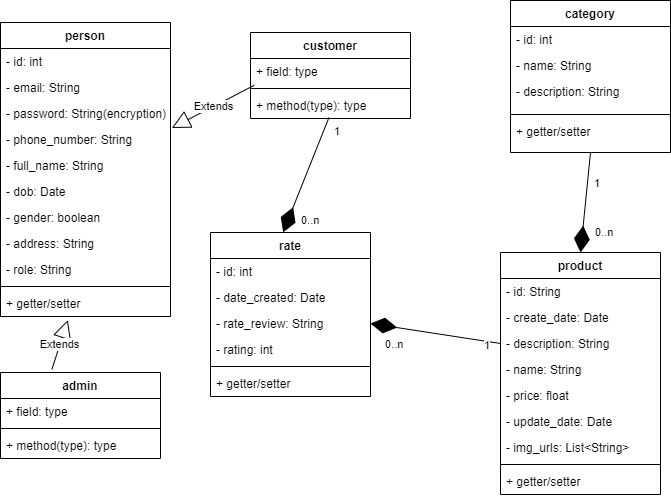

The diagram above was exported from draw.io. Its source (the exported page's mxGraphModel, read from the mxfile embedded in the PNG):
<mxGraphModel dx="1021" dy="529" grid="1" gridSize="10" guides="1" tooltips="1" connect="1" arrows="1" fold="1" page="1" pageScale="1" pageWidth="827" pageHeight="1169" math="0" shadow="0">
  <root>
    <mxCell id="WIyWlLk6GJQsqaUBKTNV-0" />
    <mxCell id="WIyWlLk6GJQsqaUBKTNV-1" parent="WIyWlLk6GJQsqaUBKTNV-0" />
    <mxCell id="zkfFHV4jXpPFQw0GAbJ--0" value="person" style="swimlane;fontStyle=1;align=center;verticalAlign=top;childLayout=stackLayout;horizontal=1;startSize=26;horizontalStack=0;resizeParent=1;resizeLast=0;collapsible=1;marginBottom=0;rounded=0;shadow=0;strokeWidth=1;" parent="WIyWlLk6GJQsqaUBKTNV-1" vertex="1">
      <mxGeometry x="20" y="80" width="170" height="294" as="geometry">
        <mxRectangle x="230" y="140" width="160" height="26" as="alternateBounds" />
      </mxGeometry>
    </mxCell>
    <mxCell id="zkfFHV4jXpPFQw0GAbJ--1" value="- id: int" style="text;align=left;verticalAlign=top;spacingLeft=4;spacingRight=4;overflow=hidden;rotatable=0;points=[[0,0.5],[1,0.5]];portConstraint=eastwest;" parent="zkfFHV4jXpPFQw0GAbJ--0" vertex="1">
      <mxGeometry y="26" width="170" height="26" as="geometry" />
    </mxCell>
    <mxCell id="zkfFHV4jXpPFQw0GAbJ--3" value="- email: String" style="text;align=left;verticalAlign=top;spacingLeft=4;spacingRight=4;overflow=hidden;rotatable=0;points=[[0,0.5],[1,0.5]];portConstraint=eastwest;rounded=0;shadow=0;html=0;" parent="zkfFHV4jXpPFQw0GAbJ--0" vertex="1">
      <mxGeometry y="52" width="170" height="26" as="geometry" />
    </mxCell>
    <mxCell id="suU4vKE5xFXJwDBZi7fd-34" value="- password: String(encryption)" style="text;strokeColor=none;fillColor=none;align=left;verticalAlign=top;spacingLeft=4;spacingRight=4;overflow=hidden;rotatable=0;points=[[0,0.5],[1,0.5]];portConstraint=eastwest;" parent="zkfFHV4jXpPFQw0GAbJ--0" vertex="1">
      <mxGeometry y="78" width="170" height="26" as="geometry" />
    </mxCell>
    <mxCell id="zkfFHV4jXpPFQw0GAbJ--2" value="- phone_number: String" style="text;align=left;verticalAlign=top;spacingLeft=4;spacingRight=4;overflow=hidden;rotatable=0;points=[[0,0.5],[1,0.5]];portConstraint=eastwest;rounded=0;shadow=0;html=0;" parent="zkfFHV4jXpPFQw0GAbJ--0" vertex="1">
      <mxGeometry y="104" width="170" height="26" as="geometry" />
    </mxCell>
    <mxCell id="suU4vKE5xFXJwDBZi7fd-30" value="- full_name: String" style="text;strokeColor=none;fillColor=none;align=left;verticalAlign=top;spacingLeft=4;spacingRight=4;overflow=hidden;rotatable=0;points=[[0,0.5],[1,0.5]];portConstraint=eastwest;" parent="zkfFHV4jXpPFQw0GAbJ--0" vertex="1">
      <mxGeometry y="130" width="170" height="26" as="geometry" />
    </mxCell>
    <mxCell id="suU4vKE5xFXJwDBZi7fd-31" value="- dob: Date" style="text;strokeColor=none;fillColor=none;align=left;verticalAlign=top;spacingLeft=4;spacingRight=4;overflow=hidden;rotatable=0;points=[[0,0.5],[1,0.5]];portConstraint=eastwest;" parent="zkfFHV4jXpPFQw0GAbJ--0" vertex="1">
      <mxGeometry y="156" width="170" height="26" as="geometry" />
    </mxCell>
    <mxCell id="suU4vKE5xFXJwDBZi7fd-32" value="- gender: boolean" style="text;strokeColor=none;fillColor=none;align=left;verticalAlign=top;spacingLeft=4;spacingRight=4;overflow=hidden;rotatable=0;points=[[0,0.5],[1,0.5]];portConstraint=eastwest;" parent="zkfFHV4jXpPFQw0GAbJ--0" vertex="1">
      <mxGeometry y="182" width="170" height="26" as="geometry" />
    </mxCell>
    <mxCell id="suU4vKE5xFXJwDBZi7fd-33" value="- address: String" style="text;strokeColor=none;fillColor=none;align=left;verticalAlign=top;spacingLeft=4;spacingRight=4;overflow=hidden;rotatable=0;points=[[0,0.5],[1,0.5]];portConstraint=eastwest;" parent="zkfFHV4jXpPFQw0GAbJ--0" vertex="1">
      <mxGeometry y="208" width="170" height="26" as="geometry" />
    </mxCell>
    <mxCell id="WiNd8VqiCLBvEdgk1Y_d-0" value="- role: String" style="text;strokeColor=none;fillColor=none;align=left;verticalAlign=top;spacingLeft=4;spacingRight=4;overflow=hidden;rotatable=0;points=[[0,0.5],[1,0.5]];portConstraint=eastwest;" vertex="1" parent="zkfFHV4jXpPFQw0GAbJ--0">
      <mxGeometry y="234" width="170" height="26" as="geometry" />
    </mxCell>
    <mxCell id="zkfFHV4jXpPFQw0GAbJ--4" value="" style="line;html=1;strokeWidth=1;align=left;verticalAlign=middle;spacingTop=-1;spacingLeft=3;spacingRight=3;rotatable=0;labelPosition=right;points=[];portConstraint=eastwest;" parent="zkfFHV4jXpPFQw0GAbJ--0" vertex="1">
      <mxGeometry y="260" width="170" height="8" as="geometry" />
    </mxCell>
    <mxCell id="suU4vKE5xFXJwDBZi7fd-17" value="+ getter/setter" style="text;strokeColor=none;fillColor=none;align=left;verticalAlign=top;spacingLeft=4;spacingRight=4;overflow=hidden;rotatable=0;points=[[0,0.5],[1,0.5]];portConstraint=eastwest;" parent="zkfFHV4jXpPFQw0GAbJ--0" vertex="1">
      <mxGeometry y="268" width="170" height="26" as="geometry" />
    </mxCell>
    <mxCell id="zkfFHV4jXpPFQw0GAbJ--6" value="rate" style="swimlane;fontStyle=1;align=center;verticalAlign=top;childLayout=stackLayout;horizontal=1;startSize=26;horizontalStack=0;resizeParent=1;resizeLast=0;collapsible=1;marginBottom=0;rounded=0;shadow=0;strokeWidth=1;" parent="WIyWlLk6GJQsqaUBKTNV-1" vertex="1">
      <mxGeometry x="230" y="290" width="160" height="164" as="geometry">
        <mxRectangle x="130" y="380" width="160" height="26" as="alternateBounds" />
      </mxGeometry>
    </mxCell>
    <mxCell id="zkfFHV4jXpPFQw0GAbJ--7" value="- id: int" style="text;align=left;verticalAlign=top;spacingLeft=4;spacingRight=4;overflow=hidden;rotatable=0;points=[[0,0.5],[1,0.5]];portConstraint=eastwest;" parent="zkfFHV4jXpPFQw0GAbJ--6" vertex="1">
      <mxGeometry y="26" width="160" height="26" as="geometry" />
    </mxCell>
    <mxCell id="zkfFHV4jXpPFQw0GAbJ--8" value="- date_created: Date" style="text;align=left;verticalAlign=top;spacingLeft=4;spacingRight=4;overflow=hidden;rotatable=0;points=[[0,0.5],[1,0.5]];portConstraint=eastwest;rounded=0;shadow=0;html=0;" parent="zkfFHV4jXpPFQw0GAbJ--6" vertex="1">
      <mxGeometry y="52" width="160" height="26" as="geometry" />
    </mxCell>
    <mxCell id="suU4vKE5xFXJwDBZi7fd-11" value="- rate_review: String" style="text;strokeColor=none;fillColor=none;align=left;verticalAlign=top;spacingLeft=4;spacingRight=4;overflow=hidden;rotatable=0;points=[[0,0.5],[1,0.5]];portConstraint=eastwest;" parent="zkfFHV4jXpPFQw0GAbJ--6" vertex="1">
      <mxGeometry y="78" width="160" height="26" as="geometry" />
    </mxCell>
    <mxCell id="suU4vKE5xFXJwDBZi7fd-16" value="- rating: int" style="text;strokeColor=none;fillColor=none;align=left;verticalAlign=top;spacingLeft=4;spacingRight=4;overflow=hidden;rotatable=0;points=[[0,0.5],[1,0.5]];portConstraint=eastwest;" parent="zkfFHV4jXpPFQw0GAbJ--6" vertex="1">
      <mxGeometry y="104" width="160" height="26" as="geometry" />
    </mxCell>
    <mxCell id="zkfFHV4jXpPFQw0GAbJ--9" value="" style="line;html=1;strokeWidth=1;align=left;verticalAlign=middle;spacingTop=-1;spacingLeft=3;spacingRight=3;rotatable=0;labelPosition=right;points=[];portConstraint=eastwest;" parent="zkfFHV4jXpPFQw0GAbJ--6" vertex="1">
      <mxGeometry y="130" width="160" height="8" as="geometry" />
    </mxCell>
    <mxCell id="suU4vKE5xFXJwDBZi7fd-15" value="+ getter/setter" style="text;strokeColor=none;fillColor=none;align=left;verticalAlign=top;spacingLeft=4;spacingRight=4;overflow=hidden;rotatable=0;points=[[0,0.5],[1,0.5]];portConstraint=eastwest;" parent="zkfFHV4jXpPFQw0GAbJ--6" vertex="1">
      <mxGeometry y="138" width="160" height="26" as="geometry" />
    </mxCell>
    <mxCell id="zkfFHV4jXpPFQw0GAbJ--13" value="category" style="swimlane;fontStyle=1;align=center;verticalAlign=top;childLayout=stackLayout;horizontal=1;startSize=26;horizontalStack=0;resizeParent=1;resizeLast=0;collapsible=1;marginBottom=0;rounded=0;shadow=0;strokeWidth=1;" parent="WIyWlLk6GJQsqaUBKTNV-1" vertex="1">
      <mxGeometry x="530" y="58" width="160" height="152" as="geometry">
        <mxRectangle x="340" y="380" width="170" height="26" as="alternateBounds" />
      </mxGeometry>
    </mxCell>
    <mxCell id="zkfFHV4jXpPFQw0GAbJ--14" value="- id: int" style="text;align=left;verticalAlign=top;spacingLeft=4;spacingRight=4;overflow=hidden;rotatable=0;points=[[0,0.5],[1,0.5]];portConstraint=eastwest;" parent="zkfFHV4jXpPFQw0GAbJ--13" vertex="1">
      <mxGeometry y="26" width="160" height="26" as="geometry" />
    </mxCell>
    <mxCell id="suU4vKE5xFXJwDBZi7fd-4" value="- name: String" style="text;strokeColor=none;fillColor=none;align=left;verticalAlign=top;spacingLeft=4;spacingRight=4;overflow=hidden;rotatable=0;points=[[0,0.5],[1,0.5]];portConstraint=eastwest;" parent="zkfFHV4jXpPFQw0GAbJ--13" vertex="1">
      <mxGeometry y="52" width="160" height="26" as="geometry" />
    </mxCell>
    <mxCell id="suU4vKE5xFXJwDBZi7fd-6" value="- description: String" style="text;strokeColor=none;fillColor=none;align=left;verticalAlign=top;spacingLeft=4;spacingRight=4;overflow=hidden;rotatable=0;points=[[0,0.5],[1,0.5]];portConstraint=eastwest;" parent="zkfFHV4jXpPFQw0GAbJ--13" vertex="1">
      <mxGeometry y="78" width="160" height="32" as="geometry" />
    </mxCell>
    <mxCell id="suU4vKE5xFXJwDBZi7fd-7" value="" style="line;html=1;strokeWidth=1;align=left;verticalAlign=middle;spacingTop=-1;spacingLeft=3;spacingRight=3;rotatable=0;labelPosition=right;points=[];portConstraint=eastwest;" parent="zkfFHV4jXpPFQw0GAbJ--13" vertex="1">
      <mxGeometry y="110" width="160" height="8" as="geometry" />
    </mxCell>
    <mxCell id="suU4vKE5xFXJwDBZi7fd-14" value="+ getter/setter" style="text;strokeColor=none;fillColor=none;align=left;verticalAlign=top;spacingLeft=4;spacingRight=4;overflow=hidden;rotatable=0;points=[[0,0.5],[1,0.5]];portConstraint=eastwest;" parent="zkfFHV4jXpPFQw0GAbJ--13" vertex="1">
      <mxGeometry y="118" width="160" height="26" as="geometry" />
    </mxCell>
    <mxCell id="zkfFHV4jXpPFQw0GAbJ--17" value="product" style="swimlane;fontStyle=1;align=center;verticalAlign=top;childLayout=stackLayout;horizontal=1;startSize=26;horizontalStack=0;resizeParent=1;resizeLast=0;collapsible=1;marginBottom=0;rounded=0;shadow=0;strokeWidth=1;" parent="WIyWlLk6GJQsqaUBKTNV-1" vertex="1">
      <mxGeometry x="520" y="310" width="160" height="242" as="geometry">
        <mxRectangle x="550" y="140" width="160" height="26" as="alternateBounds" />
      </mxGeometry>
    </mxCell>
    <mxCell id="zkfFHV4jXpPFQw0GAbJ--18" value="- id: String" style="text;align=left;verticalAlign=top;spacingLeft=4;spacingRight=4;overflow=hidden;rotatable=0;points=[[0,0.5],[1,0.5]];portConstraint=eastwest;" parent="zkfFHV4jXpPFQw0GAbJ--17" vertex="1">
      <mxGeometry y="26" width="160" height="26" as="geometry" />
    </mxCell>
    <mxCell id="zkfFHV4jXpPFQw0GAbJ--19" value="- create_date: Date" style="text;align=left;verticalAlign=top;spacingLeft=4;spacingRight=4;overflow=hidden;rotatable=0;points=[[0,0.5],[1,0.5]];portConstraint=eastwest;rounded=0;shadow=0;html=0;" parent="zkfFHV4jXpPFQw0GAbJ--17" vertex="1">
      <mxGeometry y="52" width="160" height="26" as="geometry" />
    </mxCell>
    <mxCell id="zkfFHV4jXpPFQw0GAbJ--20" value="- description: String" style="text;align=left;verticalAlign=top;spacingLeft=4;spacingRight=4;overflow=hidden;rotatable=0;points=[[0,0.5],[1,0.5]];portConstraint=eastwest;rounded=0;shadow=0;html=0;" parent="zkfFHV4jXpPFQw0GAbJ--17" vertex="1">
      <mxGeometry y="78" width="160" height="26" as="geometry" />
    </mxCell>
    <mxCell id="zkfFHV4jXpPFQw0GAbJ--21" value="- name: String" style="text;align=left;verticalAlign=top;spacingLeft=4;spacingRight=4;overflow=hidden;rotatable=0;points=[[0,0.5],[1,0.5]];portConstraint=eastwest;rounded=0;shadow=0;html=0;" parent="zkfFHV4jXpPFQw0GAbJ--17" vertex="1">
      <mxGeometry y="104" width="160" height="26" as="geometry" />
    </mxCell>
    <mxCell id="zkfFHV4jXpPFQw0GAbJ--22" value="- price: float" style="text;align=left;verticalAlign=top;spacingLeft=4;spacingRight=4;overflow=hidden;rotatable=0;points=[[0,0.5],[1,0.5]];portConstraint=eastwest;rounded=0;shadow=0;html=0;" parent="zkfFHV4jXpPFQw0GAbJ--17" vertex="1">
      <mxGeometry y="130" width="160" height="26" as="geometry" />
    </mxCell>
    <mxCell id="suU4vKE5xFXJwDBZi7fd-8" value="- update_date: Date" style="text;strokeColor=none;fillColor=none;align=left;verticalAlign=top;spacingLeft=4;spacingRight=4;overflow=hidden;rotatable=0;points=[[0,0.5],[1,0.5]];portConstraint=eastwest;" parent="zkfFHV4jXpPFQw0GAbJ--17" vertex="1">
      <mxGeometry y="156" width="160" height="26" as="geometry" />
    </mxCell>
    <mxCell id="suU4vKE5xFXJwDBZi7fd-9" value="- img_urls: List&lt;String&gt;" style="text;strokeColor=none;fillColor=none;align=left;verticalAlign=top;spacingLeft=4;spacingRight=4;overflow=hidden;rotatable=0;points=[[0,0.5],[1,0.5]];portConstraint=eastwest;" parent="zkfFHV4jXpPFQw0GAbJ--17" vertex="1">
      <mxGeometry y="182" width="160" height="26" as="geometry" />
    </mxCell>
    <mxCell id="zkfFHV4jXpPFQw0GAbJ--23" value="" style="line;html=1;strokeWidth=1;align=left;verticalAlign=middle;spacingTop=-1;spacingLeft=3;spacingRight=3;rotatable=0;labelPosition=right;points=[];portConstraint=eastwest;" parent="zkfFHV4jXpPFQw0GAbJ--17" vertex="1">
      <mxGeometry y="208" width="160" height="8" as="geometry" />
    </mxCell>
    <mxCell id="suU4vKE5xFXJwDBZi7fd-13" value="+ getter/setter" style="text;strokeColor=none;fillColor=none;align=left;verticalAlign=top;spacingLeft=4;spacingRight=4;overflow=hidden;rotatable=0;points=[[0,0.5],[1,0.5]];portConstraint=eastwest;" parent="zkfFHV4jXpPFQw0GAbJ--17" vertex="1">
      <mxGeometry y="216" width="160" height="26" as="geometry" />
    </mxCell>
    <mxCell id="suU4vKE5xFXJwDBZi7fd-22" value="admin" style="swimlane;fontStyle=1;align=center;verticalAlign=top;childLayout=stackLayout;horizontal=1;startSize=26;horizontalStack=0;resizeParent=1;resizeParentMax=0;resizeLast=0;collapsible=1;marginBottom=0;" parent="WIyWlLk6GJQsqaUBKTNV-1" vertex="1">
      <mxGeometry x="20" y="430" width="160" height="86" as="geometry" />
    </mxCell>
    <mxCell id="suU4vKE5xFXJwDBZi7fd-23" value="+ field: type" style="text;strokeColor=none;fillColor=none;align=left;verticalAlign=top;spacingLeft=4;spacingRight=4;overflow=hidden;rotatable=0;points=[[0,0.5],[1,0.5]];portConstraint=eastwest;" parent="suU4vKE5xFXJwDBZi7fd-22" vertex="1">
      <mxGeometry y="26" width="160" height="26" as="geometry" />
    </mxCell>
    <mxCell id="suU4vKE5xFXJwDBZi7fd-24" value="" style="line;strokeWidth=1;fillColor=none;align=left;verticalAlign=middle;spacingTop=-1;spacingLeft=3;spacingRight=3;rotatable=0;labelPosition=right;points=[];portConstraint=eastwest;" parent="suU4vKE5xFXJwDBZi7fd-22" vertex="1">
      <mxGeometry y="52" width="160" height="8" as="geometry" />
    </mxCell>
    <mxCell id="suU4vKE5xFXJwDBZi7fd-25" value="+ method(type): type" style="text;strokeColor=none;fillColor=none;align=left;verticalAlign=top;spacingLeft=4;spacingRight=4;overflow=hidden;rotatable=0;points=[[0,0.5],[1,0.5]];portConstraint=eastwest;" parent="suU4vKE5xFXJwDBZi7fd-22" vertex="1">
      <mxGeometry y="60" width="160" height="26" as="geometry" />
    </mxCell>
    <mxCell id="suU4vKE5xFXJwDBZi7fd-26" value="customer" style="swimlane;fontStyle=1;align=center;verticalAlign=top;childLayout=stackLayout;horizontal=1;startSize=26;horizontalStack=0;resizeParent=1;resizeParentMax=0;resizeLast=0;collapsible=1;marginBottom=0;" parent="WIyWlLk6GJQsqaUBKTNV-1" vertex="1">
      <mxGeometry x="270" y="90" width="160" height="86" as="geometry" />
    </mxCell>
    <mxCell id="suU4vKE5xFXJwDBZi7fd-27" value="+ field: type" style="text;strokeColor=none;fillColor=none;align=left;verticalAlign=top;spacingLeft=4;spacingRight=4;overflow=hidden;rotatable=0;points=[[0,0.5],[1,0.5]];portConstraint=eastwest;" parent="suU4vKE5xFXJwDBZi7fd-26" vertex="1">
      <mxGeometry y="26" width="160" height="26" as="geometry" />
    </mxCell>
    <mxCell id="suU4vKE5xFXJwDBZi7fd-28" value="" style="line;strokeWidth=1;fillColor=none;align=left;verticalAlign=middle;spacingTop=-1;spacingLeft=3;spacingRight=3;rotatable=0;labelPosition=right;points=[];portConstraint=eastwest;" parent="suU4vKE5xFXJwDBZi7fd-26" vertex="1">
      <mxGeometry y="52" width="160" height="8" as="geometry" />
    </mxCell>
    <mxCell id="suU4vKE5xFXJwDBZi7fd-29" value="+ method(type): type" style="text;strokeColor=none;fillColor=none;align=left;verticalAlign=top;spacingLeft=4;spacingRight=4;overflow=hidden;rotatable=0;points=[[0,0.5],[1,0.5]];portConstraint=eastwest;" parent="suU4vKE5xFXJwDBZi7fd-26" vertex="1">
      <mxGeometry y="60" width="160" height="26" as="geometry" />
    </mxCell>
    <mxCell id="suU4vKE5xFXJwDBZi7fd-35" value="Extends" style="endArrow=block;endSize=16;endFill=0;html=1;rounded=0;exitX=0.024;exitY=1.029;exitDx=0;exitDy=0;exitPerimeter=0;entryX=1.008;entryY=0.057;entryDx=0;entryDy=0;entryPerimeter=0;" parent="WIyWlLk6GJQsqaUBKTNV-1" source="suU4vKE5xFXJwDBZi7fd-27" target="zkfFHV4jXpPFQw0GAbJ--2" edge="1">
      <mxGeometry width="160" relative="1" as="geometry">
        <mxPoint x="360" y="320" as="sourcePoint" />
        <mxPoint x="160" y="160" as="targetPoint" />
      </mxGeometry>
    </mxCell>
    <mxCell id="suU4vKE5xFXJwDBZi7fd-36" value="Extends" style="endArrow=block;endSize=16;endFill=0;html=1;rounded=0;exitX=0.321;exitY=-0.036;exitDx=0;exitDy=0;exitPerimeter=0;entryX=0.396;entryY=1.138;entryDx=0;entryDy=0;entryPerimeter=0;" parent="WIyWlLk6GJQsqaUBKTNV-1" source="suU4vKE5xFXJwDBZi7fd-22" target="suU4vKE5xFXJwDBZi7fd-17" edge="1">
      <mxGeometry width="160" relative="1" as="geometry">
        <mxPoint x="360" y="320" as="sourcePoint" />
        <mxPoint x="520" y="320" as="targetPoint" />
      </mxGeometry>
    </mxCell>
    <mxCell id="suU4vKE5xFXJwDBZi7fd-45" value="" style="endArrow=diamondThin;endFill=1;endSize=24;html=1;rounded=0;entryX=0.5;entryY=0;entryDx=0;entryDy=0;exitX=0.5;exitY=1;exitDx=0;exitDy=0;" parent="WIyWlLk6GJQsqaUBKTNV-1" source="zkfFHV4jXpPFQw0GAbJ--13" target="zkfFHV4jXpPFQw0GAbJ--17" edge="1">
      <mxGeometry width="160" relative="1" as="geometry">
        <mxPoint x="600" y="210" as="sourcePoint" />
        <mxPoint x="610" y="280" as="targetPoint" />
      </mxGeometry>
    </mxCell>
    <mxCell id="suU4vKE5xFXJwDBZi7fd-49" value="0..n" style="edgeLabel;resizable=0;html=1;align=left;verticalAlign=top;" parent="WIyWlLk6GJQsqaUBKTNV-1" connectable="0" vertex="1">
      <mxGeometry x="640" y="290" as="geometry">
        <mxPoint x="-27" y="-13" as="offset" />
      </mxGeometry>
    </mxCell>
    <mxCell id="suU4vKE5xFXJwDBZi7fd-50" value="1" style="edgeLabel;resizable=0;html=1;align=right;verticalAlign=top;" parent="WIyWlLk6GJQsqaUBKTNV-1" connectable="0" vertex="1">
      <mxGeometry x="619.9999538458028" y="228.00000004529363" as="geometry" />
    </mxCell>
    <mxCell id="suU4vKE5xFXJwDBZi7fd-52" value="" style="endArrow=diamondThin;endFill=1;endSize=24;html=1;rounded=0;exitX=0;exitY=0.5;exitDx=0;exitDy=0;entryX=1;entryY=0.5;entryDx=0;entryDy=0;" parent="WIyWlLk6GJQsqaUBKTNV-1" source="zkfFHV4jXpPFQw0GAbJ--20" target="suU4vKE5xFXJwDBZi7fd-11" edge="1">
      <mxGeometry width="160" relative="1" as="geometry">
        <mxPoint x="440" y="350" as="sourcePoint" />
        <mxPoint x="430" y="480" as="targetPoint" />
      </mxGeometry>
    </mxCell>
    <mxCell id="suU4vKE5xFXJwDBZi7fd-53" value="1" style="edgeLabel;resizable=0;html=1;align=right;verticalAlign=top;" parent="WIyWlLk6GJQsqaUBKTNV-1" connectable="0" vertex="1">
      <mxGeometry x="509.9999538458028" y="390.00000004529363" as="geometry" />
    </mxCell>
    <mxCell id="suU4vKE5xFXJwDBZi7fd-54" value="0..n" style="edgeLabel;resizable=0;html=1;align=left;verticalAlign=top;" parent="WIyWlLk6GJQsqaUBKTNV-1" connectable="0" vertex="1">
      <mxGeometry x="680" y="290" as="geometry">
        <mxPoint x="-277" y="99" as="offset" />
      </mxGeometry>
    </mxCell>
    <mxCell id="suU4vKE5xFXJwDBZi7fd-55" value="" style="endArrow=diamondThin;endFill=1;endSize=24;html=1;rounded=0;entryX=0.454;entryY=-0.001;entryDx=0;entryDy=0;entryPerimeter=0;exitX=0.49;exitY=0.966;exitDx=0;exitDy=0;exitPerimeter=0;" parent="WIyWlLk6GJQsqaUBKTNV-1" source="suU4vKE5xFXJwDBZi7fd-29" target="zkfFHV4jXpPFQw0GAbJ--6" edge="1">
      <mxGeometry width="160" relative="1" as="geometry">
        <mxPoint x="350" y="320" as="sourcePoint" />
        <mxPoint x="510" y="320" as="targetPoint" />
      </mxGeometry>
    </mxCell>
    <mxCell id="suU4vKE5xFXJwDBZi7fd-56" value="1" style="edgeLabel;resizable=0;html=1;align=right;verticalAlign=top;" parent="WIyWlLk6GJQsqaUBKTNV-1" connectable="0" vertex="1">
      <mxGeometry x="359.9999538458028" y="176.00000004529363" as="geometry" />
    </mxCell>
    <mxCell id="suU4vKE5xFXJwDBZi7fd-57" value="0..n" style="edgeLabel;resizable=0;html=1;align=left;verticalAlign=top;" parent="WIyWlLk6GJQsqaUBKTNV-1" connectable="0" vertex="1">
      <mxGeometry x="590" y="170" as="geometry">
        <mxPoint x="-271" y="95" as="offset" />
      </mxGeometry>
    </mxCell>
  </root>
</mxGraphModel>